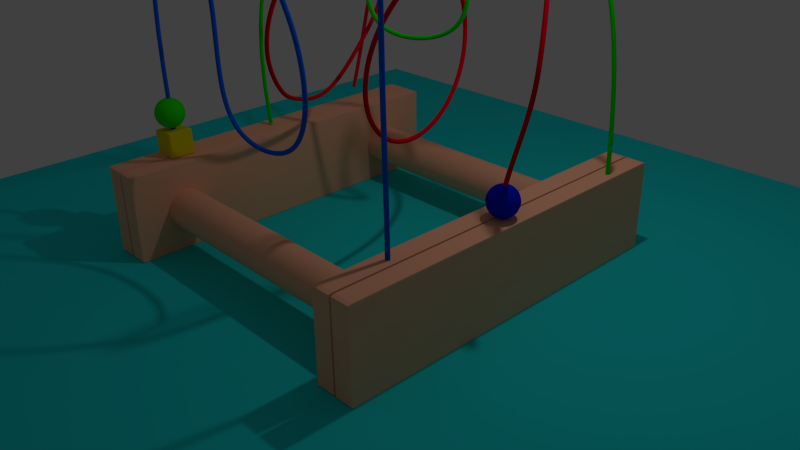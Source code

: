 # Source: coaster1.blend  (saved by Blender 2.76.0; exported with 4.5.12 LTS)
import bpy
from mathutils import Matrix  # noqa: F401  (used for matrix-valued properties, if any)

bpy.ops.wm.read_factory_settings(use_empty=True)
scene = bpy.context.scene
scene.name = 'Scene'

# ---- collections
col_collection_1 = bpy.data.collections.new('Collection 1'); scene.collection.children.link(col_collection_1)

# ---- materials (node trees are filled in below, after node groups)
mat_curve3 = bpy.data.materials.new('curve3')
mat_curve3.alpha_threshold = 0.0
mat_curve3.diffuse_color = (0.8, 0.0, 0.01171, 1.0)
mat_curve3.roughness = 0.5
mat_blue = bpy.data.materials.new('blue')
mat_blue.alpha_threshold = 0.0
mat_blue.diffuse_color = (0.0, 0.01219, 0.8, 1.0)
mat_blue.roughness = 0.5
mat_curve2 = bpy.data.materials.new('curve2')
mat_curve2.alpha_threshold = 0.0
mat_curve2.diffuse_color = (0.0, 0.8, 0.002434, 1.0)
mat_curve2.roughness = 0.5
mat_curve1 = bpy.data.materials.new('curve1')
mat_curve1.alpha_threshold = 0.0
mat_curve1.diffuse_color = (0.0, 0.1163, 0.8, 1.0)
mat_curve1.roughness = 0.5
mat_yellow = bpy.data.materials.new('yellow')
mat_yellow.alpha_threshold = 0.0
mat_yellow.diffuse_color = (0.8, 0.6584, 0.0, 1.0)
mat_yellow.roughness = 0.5
mat_green = bpy.data.materials.new('green')
mat_green.alpha_threshold = 0.0
mat_green.diffuse_color = (0.01837, 0.8, 0.0, 1.0)
mat_green.roughness = 0.5
mat_wood = bpy.data.materials.new('wood')
mat_wood.alpha_threshold = 0.0
mat_wood.diffuse_color = (1.0, 0.4725, 0.289, 1.0)
mat_wood.roughness = 0.5
mat_wood.line_color = (0.0, 0.0, 0.0, 1.0)
mat_floor = bpy.data.materials.new('floor')
mat_floor.alpha_threshold = 0.0
mat_floor.diffuse_color = (0.01589, 0.7771, 0.8, 1.0)
mat_floor.roughness = 0.5

# ---- material node trees

# ---- world
world_world = bpy.data.worlds.new('World'); scene.world = world_world
world_world.color = (0.05088, 0.05088, 0.05088)
world_world.use_sun_shadow = False
world_world.sun_shadow_jitter_overblur = 0.0
world_world.cycles.sampling_method = 'MANUAL'
world_world.cycles.sample_map_resolution = 256

# ---- cameras
cam_camera = bpy.data.cameras.new('Camera')
cam_camera.clip_end = 100.0
cam_camera.lens = 35.0
cam_camera.sensor_width = 32.0
cam_camera.sensor_height = 18.0
cam_camera.ortho_scale = 7.314
cam_camera.dof.focus_distance = 0.0
cam_camera.dof.aperture_fstop = 128.0

# ---- lights
light_lamp = bpy.data.lights.new('Lamp', 'POINT')
light_lamp.transmission_factor = 0.0
light_lamp.cutoff_distance = 30.0
light_lamp.energy = 100.0
light_lamp.shadow_buffer_clip_start = 1.001
light_lamp.shadow_soft_size = 0.1
light_lamp.shadow_maximum_resolution = 0.006
light_lamp.use_absolute_resolution = True
light_lamp.cycles.use_multiple_importance_sampling = False

# ---- meshes
me_sphere_001 = bpy.data.meshes.new('Sphere.001')
me_sphere_001.from_pydata([(-0.03025, 0.0, -0.191), (-0.02877, 0.009348, 0.191), (-0.05683, 0.01846, 0.1839), (-0.08349, 0.02713, 0.1723), (-0.1081, 0.03512, 0.1564), (-0.13, 0.04225, 0.1367), (-0.1488, 0.04834, 0.1137), (-0.1639, 0.05324, 0.08779), (-0.1749, 0.05683, 0.05975), (-0.1816, 0.05902, 0.03025), (-0.1839, 0.05975, -3.15e-08), (-0.1816, 0.05902, -0.03025), (-0.1749, 0.05683, -0.05975), (-0.1639, 0.05324, -0.08779), (-0.1488, 0.04834, -0.1137), (-0.13, 0.04225, -0.1367), (-0.1081, 0.03512, -0.1564), (-0.08349, 0.02713, -0.1723), (-0.05683, 0.01846, -0.1839), (-0.02877, 0.009348, -0.191), (1.552e-07, 0.0, -0.1934), (-0.02447, 0.01778, 0.191), (-0.04834, 0.03512, 0.1839), (-0.07102, 0.0516, 0.1723), (-0.09195, 0.06681, 0.1564), (-0.1106, 0.08037, 0.1367), (-0.1266, 0.09195, 0.1137), (-0.1394, 0.1013, 0.08779), (-0.1488, 0.1081, 0.05975), (-0.1545, 0.1123, 0.03025), (-0.1564, 0.1137, -3.15e-08), (-0.1545, 0.1123, -0.03025), (-0.1488, 0.1081, -0.05975), (-0.1394, 0.1013, -0.08779), (-0.1266, 0.09195, -0.1137), (-0.1106, 0.08037, -0.1367), (-0.09195, 0.06681, -0.1564), (-0.07102, 0.0516, -0.1723), (-0.04834, 0.03512, -0.1839), (-0.02447, 0.01778, -0.191), (-0.01778, 0.02447, 0.191), (-0.03512, 0.04834, 0.1839), (-0.0516, 0.07102, 0.1723), (-0.06681, 0.09195, 0.1564), (-0.08037, 0.1106, 0.1367), (-0.09195, 0.1266, 0.1137), (-0.1013, 0.1394, 0.08779), (-0.1081, 0.1488, 0.05975), (-0.1123, 0.1545, 0.03025), (-0.1137, 0.1564, -3.15e-08), (-0.1123, 0.1545, -0.03025), (-0.1081, 0.1488, -0.05975), (-0.1013, 0.1394, -0.08779), (-0.09195, 0.1266, -0.1137), (-0.08037, 0.1106, -0.1367), (-0.06681, 0.09195, -0.1564), (-0.0516, 0.07102, -0.1723), (-0.03512, 0.04834, -0.1839), (-0.01778, 0.02447, -0.191), (-0.009347, 0.02877, 0.191), (-0.01846, 0.05683, 0.1839), (-0.02713, 0.08349, 0.1723), (-0.03512, 0.1081, 0.1564), (-0.04225, 0.13, 0.1367), (-0.04834, 0.1488, 0.1137), (-0.05324, 0.1639, 0.08779), (-0.05683, 0.1749, 0.05975), (-0.05902, 0.1816, 0.03025), (-0.05975, 0.1839, -3.15e-08), (-0.05902, 0.1816, -0.03025), (-0.05683, 0.1749, -0.05975), (-0.05324, 0.1639, -0.08779), (-0.04834, 0.1488, -0.1137), (-0.04225, 0.13, -0.1367), (-0.03512, 0.1081, -0.1564), (-0.02713, 0.08349, -0.1723), (-0.01846, 0.05683, -0.1839), (-0.009347, 0.02877, -0.191), (1.545e-07, 0.03025, 0.191), (1.531e-07, 0.05975, 0.1839), (1.459e-07, 0.08779, 0.1723), (1.488e-07, 0.1137, 0.1564), (1.603e-07, 0.1367, 0.1367), (1.401e-07, 0.1564, 0.1137), (1.69e-07, 0.1723, 0.08779), (1.69e-07, 0.1839, 0.05975), (1.574e-07, 0.191, 0.03025), (1.632e-07, 0.1934, -3.15e-08), (1.632e-07, 0.191, -0.03025), (1.401e-07, 0.1839, -0.05975), (1.517e-07, 0.1723, -0.08779), (1.632e-07, 0.1564, -0.1137), (1.545e-07, 0.1367, -0.1367), (1.43e-07, 0.1137, -0.1564), (1.545e-07, 0.08779, -0.1723), (1.531e-07, 0.05975, -0.1839), (1.581e-07, 0.03025, -0.191), (0.009348, 0.02877, 0.191), (0.01847, 0.05683, 0.1839), (0.02713, 0.08349, 0.1723), (0.03512, 0.1081, 0.1564), (0.04225, 0.13, 0.1367), (0.04834, 0.1488, 0.1137), (0.05324, 0.1639, 0.08779), (0.05683, 0.1749, 0.05975), (0.05902, 0.1816, 0.03025), (0.05975, 0.1839, -3.15e-08), (0.05902, 0.1816, -0.03025), (0.05683, 0.1749, -0.05975), (0.05324, 0.1639, -0.08779), (0.04834, 0.1488, -0.1137), (0.04225, 0.13, -0.1367), (0.03512, 0.1081, -0.1564), (0.02713, 0.08349, -0.1723), (0.01847, 0.05683, -0.1839), (0.009348, 0.02877, -0.191), (0.01778, 0.02447, 0.191), (0.03512, 0.04834, 0.1839), (0.0516, 0.07102, 0.1723), (0.06681, 0.09195, 0.1564), (0.08037, 0.1106, 0.1367), (0.09195, 0.1266, 0.1137), (0.1013, 0.1394, 0.08779), (0.1081, 0.1488, 0.05975), (0.1123, 0.1545, 0.03025), (0.1137, 0.1564, -3.15e-08), (0.1123, 0.1545, -0.03025), (0.1081, 0.1488, -0.05975), (0.1013, 0.1394, -0.08779), (0.09195, 0.1266, -0.1137), (0.08037, 0.1106, -0.1367), (0.06681, 0.09195, -0.1564), (0.0516, 0.07102, -0.1723), (0.03512, 0.04834, -0.1839), (0.01778, 0.02447, -0.191), (0.02447, 0.01778, 0.191), (0.04834, 0.03512, 0.1839), (0.07102, 0.0516, 0.1723), (0.09195, 0.06681, 0.1564), (0.1106, 0.08037, 0.1367), (0.1266, 0.09195, 0.1137), (0.1394, 0.1013, 0.08779), (0.1488, 0.1081, 0.05975), (0.1545, 0.1123, 0.03025), (0.1564, 0.1137, -3.15e-08), (0.1545, 0.1123, -0.03025), (0.1488, 0.1081, -0.05975), (0.1394, 0.1013, -0.08779), (0.1266, 0.09195, -0.1137), (0.1106, 0.08037, -0.1367), (0.09195, 0.06681, -0.1564), (0.07102, 0.0516, -0.1723), (0.04834, 0.03512, -0.1839), (0.02447, 0.01778, -0.191), (0.02877, 0.009348, 0.191), (0.05683, 0.01846, 0.1839), (0.08349, 0.02713, 0.1723), (0.1081, 0.03512, 0.1564), (0.13, 0.04225, 0.1367), (0.1488, 0.04834, 0.1137), (0.1639, 0.05324, 0.08779), (0.1749, 0.05683, 0.05975), (0.1816, 0.05902, 0.03025), (0.1839, 0.05975, -3.15e-08), (0.1816, 0.05902, -0.03025), (0.1749, 0.05683, -0.05975), (0.1639, 0.05324, -0.08779), (0.1488, 0.04834, -0.1137), (0.13, 0.04225, -0.1367), (0.1081, 0.03512, -0.1564), (0.08349, 0.02713, -0.1723), (0.05683, 0.01846, -0.1839), (0.02877, 0.009348, -0.191), (0.03025, 3.301e-09, 0.191), (0.05975, 4.742e-09, 0.1839), (0.08779, 7.623e-09, 0.1723), (0.1137, 1.05e-08, 0.1564), (0.1367, -1.255e-08, 0.1367), (0.1564, 1.339e-08, 0.1137), (0.1723, -1.543e-08, 0.08779), (0.1839, -1.543e-08, 0.05975), (0.191, 1.861e-09, 0.03025), (0.1934, -2.119e-08, -3.15e-08), (0.191, -1.543e-08, -0.03025), (0.1839, 1.339e-08, -0.05975), (0.1723, 1.861e-09, -0.08779), (0.1564, -1.255e-08, -0.1137), (0.1367, -1.543e-08, -0.1367), (0.1137, 1.05e-08, -0.1564), (0.08779, 1.627e-08, -0.1723), (0.05975, 4.2e-10, -0.1839), (0.03025, -4.622e-09, -0.191), (0.02877, -0.009348, 0.191), (0.05683, -0.01846, 0.1839), (0.08349, -0.02713, 0.1723), (0.1081, -0.03512, 0.1564), (0.13, -0.04225, 0.1367), (0.1488, -0.04834, 0.1137), (0.1639, -0.05324, 0.08779), (0.1749, -0.05683, 0.05975), (0.1816, -0.05902, 0.03025), (0.1839, -0.05975, -3.15e-08), (0.1816, -0.05902, -0.03025), (0.1749, -0.05683, -0.05975), (0.1639, -0.05324, -0.08779), (0.1488, -0.04834, -0.1137), (0.13, -0.04225, -0.1367), (0.1081, -0.03512, -0.1564), (0.08349, -0.02713, -0.1723), (0.05683, -0.01846, -0.1839), (0.02877, -0.009348, -0.191), (0.02447, -0.01778, 0.191), (0.04834, -0.03512, 0.1839), (0.07102, -0.0516, 0.1723), (0.09195, -0.06681, 0.1564), (0.1106, -0.08037, 0.1367), (0.1266, -0.09195, 0.1137), (0.1394, -0.1013, 0.08779), (0.1488, -0.1081, 0.05975), (0.1545, -0.1123, 0.03025), (0.1564, -0.1137, -3.15e-08), (0.1545, -0.1123, -0.03025), (0.1488, -0.1081, -0.05975), (0.1394, -0.1013, -0.08779), (0.1266, -0.09195, -0.1137), (0.1106, -0.08037, -0.1367), (0.09195, -0.06681, -0.1564), (0.07102, -0.0516, -0.1723), (0.04834, -0.03512, -0.1839), (0.02447, -0.01778, -0.191), (0.01778, -0.02447, 0.191), (0.03512, -0.04834, 0.1839), (0.0516, -0.07102, 0.1723), (0.06681, -0.09195, 0.1564), (0.08037, -0.1106, 0.1367), (0.09195, -0.1266, 0.1137), (0.1013, -0.1394, 0.08779), (0.1081, -0.1488, 0.05975), (0.1123, -0.1545, 0.03025), (0.1137, -0.1564, -3.15e-08), (0.1123, -0.1545, -0.03025), (0.1081, -0.1488, -0.05975), (0.1013, -0.1394, -0.08779), (0.09195, -0.1266, -0.1137), (0.08037, -0.1106, -0.1367), (0.06681, -0.09195, -0.1564), (0.0516, -0.07102, -0.1723), (0.03512, -0.04834, -0.1839), (0.01778, -0.02447, -0.191), (0.009348, -0.02877, 0.191), (0.01847, -0.05683, 0.1839), (0.02713, -0.08349, 0.1723), (0.03512, -0.1081, 0.1564), (0.04225, -0.13, 0.1367), (0.04834, -0.1488, 0.1137), (0.05324, -0.1639, 0.08779), (0.05683, -0.1749, 0.05975), (0.05902, -0.1816, 0.03025), (0.05975, -0.1839, -3.15e-08), (0.05902, -0.1816, -0.03025), (0.05683, -0.1749, -0.05975), (0.05324, -0.1639, -0.08779), (0.04834, -0.1488, -0.1137), (0.04225, -0.13, -0.1367), (0.03512, -0.1081, -0.1564), (0.02713, -0.08349, -0.1723), (0.01847, -0.05683, -0.1839), (0.009348, -0.02877, -0.191), (1.581e-07, -0.03025, 0.191), (1.545e-07, -0.05975, 0.1839), (1.603e-07, -0.08779, 0.1723), (1.632e-07, -0.1137, 0.1564), (1.545e-07, -0.1367, 0.1367), (1.574e-07, -0.1564, 0.1137), (1.344e-07, -0.1723, 0.08779), (1.401e-07, -0.1839, 0.05975), (1.574e-07, -0.191, 0.03025), (1.459e-07, -0.1934, -3.15e-08), (1.344e-07, -0.191, -0.03025), (1.632e-07, -0.1839, -0.05975), (1.574e-07, -0.1723, -0.08779), (1.344e-07, -0.1564, -0.1137), (1.43e-07, -0.1367, -0.1367), (1.574e-07, -0.1137, -0.1564), (1.632e-07, -0.08779, -0.1723), (1.502e-07, -0.05975, -0.1839), (1.538e-07, -0.03025, -0.191), (-0.009347, -0.02877, 0.191), (-0.01846, -0.05683, 0.1839), (-0.02713, -0.08349, 0.1723), (-0.03512, -0.1081, 0.1564), (-0.04225, -0.13, 0.1367), (-0.04834, -0.1488, 0.1137), (-0.05324, -0.1639, 0.08779), (-0.05683, -0.1749, 0.05975), (-0.05902, -0.1816, 0.03025), (-0.05975, -0.1839, -3.15e-08), (-0.05902, -0.1816, -0.03025), (-0.05683, -0.1749, -0.05975), (-0.05324, -0.1639, -0.08779), (-0.04834, -0.1488, -0.1137), (-0.04225, -0.13, -0.1367), (-0.03512, -0.1081, -0.1564), (-0.02713, -0.08349, -0.1723), (-0.01846, -0.05683, -0.1839), (-0.009347, -0.02877, -0.191), (6.398e-08, -1.256e-07, 0.1934), (-0.01778, -0.02447, 0.191), (-0.03512, -0.04834, 0.1839), (-0.0516, -0.07102, 0.1723), (-0.06681, -0.09195, 0.1564), (-0.08037, -0.1106, 0.1367), (-0.09195, -0.1266, 0.1137), (-0.1013, -0.1394, 0.08779), (-0.1081, -0.1488, 0.05975), (-0.1123, -0.1545, 0.03025), (-0.1137, -0.1564, -3.15e-08), (-0.1123, -0.1545, -0.03025), (-0.1081, -0.1488, -0.05975), (-0.1013, -0.1394, -0.08779), (-0.09195, -0.1266, -0.1137), (-0.08037, -0.1106, -0.1367), (-0.06681, -0.09195, -0.1564), (-0.0516, -0.07102, -0.1723), (-0.03512, -0.04834, -0.1839), (-0.01778, -0.02447, -0.191), (-0.02447, -0.01778, 0.191), (-0.04834, -0.03512, 0.1839), (-0.07102, -0.0516, 0.1723), (-0.09195, -0.06681, 0.1564), (-0.1106, -0.08037, 0.1367), (-0.1266, -0.09195, 0.1137), (-0.1394, -0.1013, 0.08779), (-0.1488, -0.1081, 0.05975), (-0.1545, -0.1123, 0.03025), (-0.1564, -0.1137, -3.15e-08), (-0.1545, -0.1123, -0.03025), (-0.1488, -0.1081, -0.05975), (-0.1394, -0.1013, -0.08779), (-0.1266, -0.09195, -0.1137), (-0.1106, -0.08037, -0.1367), (-0.09195, -0.06681, -0.1564), (-0.07102, -0.0516, -0.1723), (-0.04834, -0.03512, -0.1839), (-0.02447, -0.01778, -0.191), (-0.02877, -0.009348, 0.191), (-0.05683, -0.01846, 0.1839), (-0.08349, -0.02713, 0.1723), (-0.1081, -0.03512, 0.1564), (-0.13, -0.04225, 0.1367), (-0.1488, -0.04834, 0.1137), (-0.1639, -0.05324, 0.08779), (-0.1749, -0.05683, 0.05975), (-0.1816, -0.05902, 0.03025), (-0.1839, -0.05975, -3.15e-08), (-0.1816, -0.05902, -0.03025), (-0.1749, -0.05683, -0.05975), (-0.1639, -0.05324, -0.08779), (-0.1488, -0.04834, -0.1137), (-0.13, -0.04225, -0.1367), (-0.1081, -0.03512, -0.1564), (-0.08349, -0.02713, -0.1723), (-0.05683, -0.01846, -0.1839), (-0.02877, -0.009348, -0.191), (-0.03025, -3.182e-09, 0.191), (-0.05975, -3.902e-09, 0.1839), (-0.08779, -1.543e-08, 0.1723), (-0.1137, -9.665e-09, 0.1564), (-0.1367, -1.021e-09, 0.1367), (-0.1564, -9.665e-09, 0.1137), (-0.1723, 1.339e-08, 0.08779), (-0.1839, 7.623e-09, 0.05975), (-0.191, -2.119e-08, 0.03025), (-0.1934, 1.861e-09, -3.15e-08), (-0.191, 7.623e-09, -0.03025), (-0.1839, -1.543e-08, -0.05975), (-0.1723, -9.665e-09, -0.08779), (-0.1564, 7.623e-09, -0.1137), (-0.1367, 7.623e-09, -0.1367), (-0.1137, 1.861e-09, -0.1564), (-0.08779, -6.783e-09, -0.1723), (-0.05975, 7.623e-09, -0.1839)], [], [(18, 17, 37, 38), (11, 10, 30, 31), (4, 3, 23, 24), (19, 18, 38, 39), (12, 11, 31, 32), (5, 4, 24, 25), (13, 12, 32, 33), (6, 5, 25, 26), (14, 13, 33, 34), (7, 6, 26, 27), (15, 14, 34, 35), (8, 7, 27, 28), (16, 15, 35, 36), (9, 8, 28, 29), (2, 1, 21, 22), (17, 16, 36, 37), (10, 9, 29, 30), (3, 2, 22, 23), (34, 33, 52, 53), (27, 26, 45, 46), (35, 34, 53, 54), (28, 27, 46, 47), (36, 35, 54, 55), (29, 28, 47, 48), (22, 21, 40, 41), (37, 36, 55, 56), (30, 29, 48, 49), (23, 22, 41, 42), (38, 37, 56, 57), (31, 30, 49, 50), (24, 23, 42, 43), (39, 38, 57, 58), (32, 31, 50, 51), (25, 24, 43, 44), (33, 32, 51, 52), (26, 25, 44, 45), (49, 48, 67, 68), (42, 41, 60, 61), (57, 56, 75, 76), (50, 49, 68, 69), (43, 42, 61, 62), (58, 57, 76, 77), (51, 50, 69, 70), (44, 43, 62, 63), (52, 51, 70, 71), (45, 44, 63, 64), (53, 52, 71, 72), (46, 45, 64, 65), (54, 53, 72, 73), (47, 46, 65, 66), (55, 54, 73, 74), (48, 47, 66, 67), (41, 40, 59, 60), (56, 55, 74, 75), (64, 63, 82, 83), (72, 71, 90, 91), (65, 64, 83, 84), (73, 72, 91, 92), (66, 65, 84, 85), (74, 73, 92, 93), (67, 66, 85, 86), (60, 59, 78, 79), (75, 74, 93, 94), (68, 67, 86, 87), (61, 60, 79, 80), (76, 75, 94, 95), (69, 68, 87, 88), (62, 61, 80, 81), (77, 76, 95, 96), (70, 69, 88, 89), (63, 62, 81, 82), (71, 70, 89, 90), (79, 78, 97, 98), (94, 93, 112, 113), (87, 86, 105, 106), (80, 79, 98, 99), (95, 94, 113, 114), (88, 87, 106, 107), (81, 80, 99, 100), (96, 95, 114, 115), (89, 88, 107, 108), (82, 81, 100, 101), (90, 89, 108, 109), (83, 82, 101, 102), (91, 90, 109, 110), (84, 83, 102, 103), (92, 91, 110, 111), (85, 84, 103, 104), (93, 92, 111, 112), (86, 85, 104, 105), (109, 108, 127, 128), (102, 101, 120, 121), (110, 109, 128, 129), (103, 102, 121, 122), (111, 110, 129, 130), (104, 103, 122, 123), (112, 111, 130, 131), (105, 104, 123, 124), (98, 97, 116, 117), (113, 112, 131, 132), (106, 105, 124, 125), (99, 98, 117, 118), (114, 113, 132, 133), (107, 106, 125, 126), (100, 99, 118, 119), (115, 114, 133, 134), (108, 107, 126, 127), (101, 100, 119, 120), (124, 123, 142, 143), (117, 116, 135, 136), (132, 131, 150, 151), (125, 124, 143, 144), (118, 117, 136, 137), (133, 132, 151, 152), (126, 125, 144, 145), (119, 118, 137, 138), (134, 133, 152, 153), (127, 126, 145, 146), (120, 119, 138, 139), (128, 127, 146, 147), (121, 120, 139, 140), (129, 128, 147, 148), (122, 121, 140, 141), (130, 129, 148, 149), (123, 122, 141, 142), (131, 130, 149, 150), (139, 138, 157, 158), (147, 146, 165, 166), (140, 139, 158, 159), (148, 147, 166, 167), (141, 140, 159, 160), (149, 148, 167, 168), (142, 141, 160, 161), (150, 149, 168, 169), (143, 142, 161, 162), (136, 135, 154, 155), (151, 150, 169, 170), (144, 143, 162, 163), (137, 136, 155, 156), (152, 151, 170, 171), (145, 144, 163, 164), (138, 137, 156, 157), (153, 152, 171, 172), (146, 145, 164, 165), (169, 168, 187, 188), (162, 161, 180, 181), (155, 154, 173, 174), (170, 169, 188, 189), (163, 162, 181, 182), (156, 155, 174, 175), (171, 170, 189, 190), (164, 163, 182, 183), (157, 156, 175, 176), (172, 171, 190, 191), (165, 164, 183, 184), (158, 157, 176, 177), (166, 165, 184, 185), (159, 158, 177, 178), (167, 166, 185, 186), (160, 159, 178, 179), (168, 167, 186, 187), (161, 160, 179, 180), (191, 190, 209, 210), (184, 183, 202, 203), (177, 176, 195, 196), (185, 184, 203, 204), (178, 177, 196, 197), (186, 185, 204, 205), (179, 178, 197, 198), (187, 186, 205, 206), (180, 179, 198, 199), (188, 187, 206, 207), (181, 180, 199, 200), (174, 173, 192, 193), (189, 188, 207, 208), (182, 181, 200, 201), (175, 174, 193, 194), (190, 189, 208, 209), (183, 182, 201, 202), (176, 175, 194, 195), (206, 205, 224, 225), (199, 198, 217, 218), (207, 206, 225, 226), (200, 199, 218, 219), (193, 192, 211, 212), (208, 207, 226, 227), (201, 200, 219, 220), (194, 193, 212, 213), (209, 208, 227, 228), (202, 201, 220, 221), (195, 194, 213, 214), (210, 209, 228, 229), (203, 202, 221, 222), (196, 195, 214, 215), (204, 203, 222, 223), (197, 196, 215, 216), (205, 204, 223, 224), (198, 197, 216, 217), (221, 220, 239, 240), (214, 213, 232, 233), (229, 228, 247, 248), (222, 221, 240, 241), (215, 214, 233, 234), (223, 222, 241, 242), (216, 215, 234, 235), (224, 223, 242, 243), (217, 216, 235, 236), (225, 224, 243, 244), (218, 217, 236, 237), (226, 225, 244, 245), (219, 218, 237, 238), (212, 211, 230, 231), (227, 226, 245, 246), (220, 219, 238, 239), (213, 212, 231, 232), (228, 227, 246, 247), (236, 235, 254, 255), (244, 243, 262, 263), (237, 236, 255, 256), (245, 244, 263, 264), (238, 237, 256, 257), (231, 230, 249, 250), (246, 245, 264, 265), (239, 238, 257, 258), (232, 231, 250, 251), (247, 246, 265, 266), (240, 239, 258, 259), (233, 232, 251, 252), (248, 247, 266, 267), (241, 240, 259, 260), (234, 233, 252, 253), (242, 241, 260, 261), (235, 234, 253, 254), (243, 242, 261, 262), (251, 250, 269, 270), (266, 265, 284, 285), (259, 258, 277, 278), (252, 251, 270, 271), (267, 266, 285, 286), (260, 259, 278, 279), (253, 252, 271, 272), (261, 260, 279, 280), (254, 253, 272, 273), (262, 261, 280, 281), (255, 254, 273, 274), (263, 262, 281, 282), (256, 255, 274, 275), (264, 263, 282, 283), (257, 256, 275, 276), (250, 249, 268, 269), (265, 264, 283, 284), (258, 257, 276, 277), (281, 280, 299, 300), (274, 273, 292, 293), (282, 281, 300, 301), (275, 274, 293, 294), (283, 282, 301, 302), (276, 275, 294, 295), (269, 268, 287, 288), (284, 283, 302, 303), (277, 276, 295, 296), (270, 269, 288, 289), (285, 284, 303, 304), (278, 277, 296, 297), (271, 270, 289, 290), (286, 285, 304, 305), (279, 278, 297, 298), (272, 271, 290, 291), (280, 279, 298, 299), (273, 272, 291, 292), (296, 295, 315, 316), (289, 288, 308, 309), (304, 303, 323, 324), (297, 296, 316, 317), (290, 289, 309, 310), (305, 304, 324, 325), (298, 297, 317, 318), (291, 290, 310, 311), (299, 298, 318, 319), (292, 291, 311, 312), (300, 299, 319, 320), (293, 292, 312, 313), (301, 300, 320, 321), (294, 293, 313, 314), (302, 301, 321, 322), (295, 294, 314, 315), (288, 287, 307, 308), (303, 302, 322, 323), (312, 311, 330, 331), (320, 319, 338, 339), (313, 312, 331, 332), (321, 320, 339, 340), (314, 313, 332, 333), (322, 321, 340, 341), (315, 314, 333, 334), (308, 307, 326, 327), (323, 322, 341, 342), (316, 315, 334, 335), (309, 308, 327, 328), (324, 323, 342, 343), (317, 316, 335, 336), (310, 309, 328, 329), (325, 324, 343, 344), (318, 317, 336, 337), (311, 310, 329, 330), (319, 318, 337, 338), (327, 326, 345, 346), (342, 341, 360, 361), (335, 334, 353, 354), (328, 327, 346, 347), (343, 342, 361, 362), (336, 335, 354, 355), (329, 328, 347, 348), (344, 343, 362, 363), (337, 336, 355, 356), (330, 329, 348, 349), (338, 337, 356, 357), (331, 330, 349, 350), (339, 338, 357, 358), (332, 331, 350, 351), (340, 339, 358, 359), (333, 332, 351, 352), (341, 340, 359, 360), (334, 333, 352, 353), (357, 356, 375, 376), (350, 349, 368, 369), (358, 357, 376, 377), (351, 350, 369, 370), (359, 358, 377, 378), (352, 351, 370, 371), (360, 359, 378, 379), (353, 352, 371, 372), (346, 345, 364, 365), (361, 360, 379, 380), (354, 353, 372, 373), (347, 346, 365, 366), (362, 361, 380, 381), (355, 354, 373, 374), (348, 347, 366, 367), (356, 355, 374, 375), (349, 348, 367, 368), (364, 306, 1), (379, 378, 15, 16), (372, 371, 8, 9), (365, 364, 1, 2), (380, 379, 16, 17), (373, 372, 9, 10), (366, 365, 2, 3), (381, 380, 17, 18), (374, 373, 10, 11), (367, 366, 3, 4), (0, 381, 18, 19), (375, 374, 11, 12), (368, 367, 4, 5), (20, 0, 19), (376, 375, 12, 13), (369, 368, 5, 6), (377, 376, 13, 14), (370, 369, 6, 7), (378, 377, 14, 15), (371, 370, 7, 8), (20, 19, 39), (1, 306, 21), (21, 306, 40), (20, 39, 58), (20, 58, 77), (40, 306, 59), (59, 306, 78), (20, 77, 96), (20, 96, 115), (78, 306, 97), (97, 306, 116), (20, 115, 134), (20, 134, 153), (116, 306, 135), (20, 153, 172), (135, 306, 154), (154, 306, 173), (20, 172, 191), (20, 191, 210), (173, 306, 192), (192, 306, 211), (20, 210, 229), (20, 229, 248), (211, 306, 230), (230, 306, 249), (20, 248, 267), (20, 267, 286), (249, 306, 268), (268, 306, 287), (20, 286, 305), (20, 305, 325), (287, 306, 307), (307, 306, 326), (20, 325, 344), (20, 344, 363), (326, 306, 345), (20, 363, 0), (345, 306, 364), (363, 362, 381, 0)])
me_sphere_001.polygons.foreach_set('use_smooth', [True] * 400)
me_sphere_001.materials.append(mat_blue)
me_sphere_001.use_remesh_preserve_volume = False
me_sphere_001.use_remesh_preserve_attributes = False
me_sphere_001.use_mirror_vertex_groups = False
me_sphere_001.update()
me_cube_005 = bpy.data.meshes.new('Cube.005')
me_cube_005.from_pydata([(-0.1568, -0.166, -0.1535), (-0.1677, -0.1551, -0.1534), (-0.1569, -0.1551, -0.1644), (-0.1535, -0.166, 0.1568), (-0.1534, -0.1551, 0.1677), (-0.1644, -0.1551, 0.1569), (-0.1568, 0.166, -0.1535), (-0.1569, 0.1551, -0.1644), (-0.1677, 0.1551, -0.1534), (-0.1534, 0.1551, 0.1677), (-0.1535, 0.166, 0.1568), (-0.1644, 0.1551, 0.1569), (0.1535, -0.166, -0.1568), (0.1534, -0.1551, -0.1677), (0.1644, -0.1551, -0.1569), (0.1569, -0.1551, 0.1644), (0.1568, -0.166, 0.1535), (0.1677, -0.1551, 0.1534), (0.1644, 0.1551, -0.1569), (0.1534, 0.1551, -0.1677), (0.1535, 0.166, -0.1568), (0.1569, 0.1551, 0.1644), (0.1677, 0.1551, 0.1534), (0.1568, 0.166, 0.1535)], [], [(2, 7, 19, 13), (22, 17, 14, 18), (15, 21, 9, 4), (16, 3, 0, 12), (10, 23, 20, 6), (0, 1, 2), (3, 4, 5), (6, 7, 8), (9, 10, 11), (12, 13, 14), (15, 16, 17), (18, 19, 20), (21, 22, 23), (0, 3, 5, 1), (4, 9, 11, 5), (10, 6, 8, 11), (7, 2, 1, 8), (9, 21, 23, 10), (22, 18, 20, 23), (19, 7, 6, 20), (21, 15, 17, 22), (16, 12, 14, 17), (13, 19, 18, 14), (15, 4, 3, 16), (2, 13, 12, 0), (5, 11, 8, 1)])
me_cube_005.materials.append(mat_yellow)
me_cube_005.use_remesh_preserve_volume = False
me_cube_005.use_remesh_preserve_attributes = False
me_cube_005.use_mirror_vertex_groups = False
me_cube_005.update()
me_sphere = bpy.data.meshes.new('Sphere')
me_sphere.from_pydata([(-0.03025, 0.0, -0.191), (-0.02877, 0.009348, 0.191), (-0.05683, 0.01846, 0.1839), (-0.08349, 0.02713, 0.1723), (-0.1081, 0.03512, 0.1564), (-0.13, 0.04225, 0.1367), (-0.1488, 0.04834, 0.1137), (-0.1639, 0.05324, 0.08779), (-0.1749, 0.05683, 0.05975), (-0.1816, 0.05902, 0.03025), (-0.1839, 0.05975, -3.15e-08), (-0.1816, 0.05902, -0.03025), (-0.1749, 0.05683, -0.05975), (-0.1639, 0.05324, -0.08779), (-0.1488, 0.04834, -0.1137), (-0.13, 0.04225, -0.1367), (-0.1081, 0.03512, -0.1564), (-0.08349, 0.02713, -0.1723), (-0.05683, 0.01846, -0.1839), (-0.02877, 0.009348, -0.191), (1.552e-07, 0.0, -0.1934), (-0.02447, 0.01778, 0.191), (-0.04834, 0.03512, 0.1839), (-0.07102, 0.0516, 0.1723), (-0.09195, 0.06681, 0.1564), (-0.1106, 0.08037, 0.1367), (-0.1266, 0.09195, 0.1137), (-0.1394, 0.1013, 0.08779), (-0.1488, 0.1081, 0.05975), (-0.1545, 0.1123, 0.03025), (-0.1564, 0.1137, -3.15e-08), (-0.1545, 0.1123, -0.03025), (-0.1488, 0.1081, -0.05975), (-0.1394, 0.1013, -0.08779), (-0.1266, 0.09195, -0.1137), (-0.1106, 0.08037, -0.1367), (-0.09195, 0.06681, -0.1564), (-0.07102, 0.0516, -0.1723), (-0.04834, 0.03512, -0.1839), (-0.02447, 0.01778, -0.191), (-0.01778, 0.02447, 0.191), (-0.03512, 0.04834, 0.1839), (-0.0516, 0.07102, 0.1723), (-0.06681, 0.09195, 0.1564), (-0.08037, 0.1106, 0.1367), (-0.09195, 0.1266, 0.1137), (-0.1013, 0.1394, 0.08779), (-0.1081, 0.1488, 0.05975), (-0.1123, 0.1545, 0.03025), (-0.1137, 0.1564, -3.15e-08), (-0.1123, 0.1545, -0.03025), (-0.1081, 0.1488, -0.05975), (-0.1013, 0.1394, -0.08779), (-0.09195, 0.1266, -0.1137), (-0.08037, 0.1106, -0.1367), (-0.06681, 0.09195, -0.1564), (-0.0516, 0.07102, -0.1723), (-0.03512, 0.04834, -0.1839), (-0.01778, 0.02447, -0.191), (-0.009347, 0.02877, 0.191), (-0.01846, 0.05683, 0.1839), (-0.02713, 0.08349, 0.1723), (-0.03512, 0.1081, 0.1564), (-0.04225, 0.13, 0.1367), (-0.04834, 0.1488, 0.1137), (-0.05324, 0.1639, 0.08779), (-0.05683, 0.1749, 0.05975), (-0.05902, 0.1816, 0.03025), (-0.05975, 0.1839, -3.15e-08), (-0.05902, 0.1816, -0.03025), (-0.05683, 0.1749, -0.05975), (-0.05324, 0.1639, -0.08779), (-0.04834, 0.1488, -0.1137), (-0.04225, 0.13, -0.1367), (-0.03512, 0.1081, -0.1564), (-0.02713, 0.08349, -0.1723), (-0.01846, 0.05683, -0.1839), (-0.009347, 0.02877, -0.191), (1.545e-07, 0.03025, 0.191), (1.531e-07, 0.05975, 0.1839), (1.459e-07, 0.08779, 0.1723), (1.488e-07, 0.1137, 0.1564), (1.603e-07, 0.1367, 0.1367), (1.401e-07, 0.1564, 0.1137), (1.69e-07, 0.1723, 0.08779), (1.69e-07, 0.1839, 0.05975), (1.574e-07, 0.191, 0.03025), (1.632e-07, 0.1934, -3.15e-08), (1.632e-07, 0.191, -0.03025), (1.401e-07, 0.1839, -0.05975), (1.517e-07, 0.1723, -0.08779), (1.632e-07, 0.1564, -0.1137), (1.545e-07, 0.1367, -0.1367), (1.43e-07, 0.1137, -0.1564), (1.545e-07, 0.08779, -0.1723), (1.531e-07, 0.05975, -0.1839), (1.581e-07, 0.03025, -0.191), (0.009348, 0.02877, 0.191), (0.01847, 0.05683, 0.1839), (0.02713, 0.08349, 0.1723), (0.03512, 0.1081, 0.1564), (0.04225, 0.13, 0.1367), (0.04834, 0.1488, 0.1137), (0.05324, 0.1639, 0.08779), (0.05683, 0.1749, 0.05975), (0.05902, 0.1816, 0.03025), (0.05975, 0.1839, -3.15e-08), (0.05902, 0.1816, -0.03025), (0.05683, 0.1749, -0.05975), (0.05324, 0.1639, -0.08779), (0.04834, 0.1488, -0.1137), (0.04225, 0.13, -0.1367), (0.03512, 0.1081, -0.1564), (0.02713, 0.08349, -0.1723), (0.01847, 0.05683, -0.1839), (0.009348, 0.02877, -0.191), (0.01778, 0.02447, 0.191), (0.03512, 0.04834, 0.1839), (0.0516, 0.07102, 0.1723), (0.06681, 0.09195, 0.1564), (0.08037, 0.1106, 0.1367), (0.09195, 0.1266, 0.1137), (0.1013, 0.1394, 0.08779), (0.1081, 0.1488, 0.05975), (0.1123, 0.1545, 0.03025), (0.1137, 0.1564, -3.15e-08), (0.1123, 0.1545, -0.03025), (0.1081, 0.1488, -0.05975), (0.1013, 0.1394, -0.08779), (0.09195, 0.1266, -0.1137), (0.08037, 0.1106, -0.1367), (0.06681, 0.09195, -0.1564), (0.0516, 0.07102, -0.1723), (0.03512, 0.04834, -0.1839), (0.01778, 0.02447, -0.191), (0.02447, 0.01778, 0.191), (0.04834, 0.03512, 0.1839), (0.07102, 0.0516, 0.1723), (0.09195, 0.06681, 0.1564), (0.1106, 0.08037, 0.1367), (0.1266, 0.09195, 0.1137), (0.1394, 0.1013, 0.08779), (0.1488, 0.1081, 0.05975), (0.1545, 0.1123, 0.03025), (0.1564, 0.1137, -3.15e-08), (0.1545, 0.1123, -0.03025), (0.1488, 0.1081, -0.05975), (0.1394, 0.1013, -0.08779), (0.1266, 0.09195, -0.1137), (0.1106, 0.08037, -0.1367), (0.09195, 0.06681, -0.1564), (0.07102, 0.0516, -0.1723), (0.04834, 0.03512, -0.1839), (0.02447, 0.01778, -0.191), (0.02877, 0.009348, 0.191), (0.05683, 0.01846, 0.1839), (0.08349, 0.02713, 0.1723), (0.1081, 0.03512, 0.1564), (0.13, 0.04225, 0.1367), (0.1488, 0.04834, 0.1137), (0.1639, 0.05324, 0.08779), (0.1749, 0.05683, 0.05975), (0.1816, 0.05902, 0.03025), (0.1839, 0.05975, -3.15e-08), (0.1816, 0.05902, -0.03025), (0.1749, 0.05683, -0.05975), (0.1639, 0.05324, -0.08779), (0.1488, 0.04834, -0.1137), (0.13, 0.04225, -0.1367), (0.1081, 0.03512, -0.1564), (0.08349, 0.02713, -0.1723), (0.05683, 0.01846, -0.1839), (0.02877, 0.009348, -0.191), (0.03025, 3.301e-09, 0.191), (0.05975, 4.742e-09, 0.1839), (0.08779, 7.623e-09, 0.1723), (0.1137, 1.05e-08, 0.1564), (0.1367, -1.255e-08, 0.1367), (0.1564, 1.339e-08, 0.1137), (0.1723, -1.543e-08, 0.08779), (0.1839, -1.543e-08, 0.05975), (0.191, 1.861e-09, 0.03025), (0.1934, -2.119e-08, -3.15e-08), (0.191, -1.543e-08, -0.03025), (0.1839, 1.339e-08, -0.05975), (0.1723, 1.861e-09, -0.08779), (0.1564, -1.255e-08, -0.1137), (0.1367, -1.543e-08, -0.1367), (0.1137, 1.05e-08, -0.1564), (0.08779, 1.627e-08, -0.1723), (0.05975, 4.2e-10, -0.1839), (0.03025, -4.622e-09, -0.191), (0.02877, -0.009348, 0.191), (0.05683, -0.01846, 0.1839), (0.08349, -0.02713, 0.1723), (0.1081, -0.03512, 0.1564), (0.13, -0.04225, 0.1367), (0.1488, -0.04834, 0.1137), (0.1639, -0.05324, 0.08779), (0.1749, -0.05683, 0.05975), (0.1816, -0.05902, 0.03025), (0.1839, -0.05975, -3.15e-08), (0.1816, -0.05902, -0.03025), (0.1749, -0.05683, -0.05975), (0.1639, -0.05324, -0.08779), (0.1488, -0.04834, -0.1137), (0.13, -0.04225, -0.1367), (0.1081, -0.03512, -0.1564), (0.08349, -0.02713, -0.1723), (0.05683, -0.01846, -0.1839), (0.02877, -0.009348, -0.191), (0.02447, -0.01778, 0.191), (0.04834, -0.03512, 0.1839), (0.07102, -0.0516, 0.1723), (0.09195, -0.06681, 0.1564), (0.1106, -0.08037, 0.1367), (0.1266, -0.09195, 0.1137), (0.1394, -0.1013, 0.08779), (0.1488, -0.1081, 0.05975), (0.1545, -0.1123, 0.03025), (0.1564, -0.1137, -3.15e-08), (0.1545, -0.1123, -0.03025), (0.1488, -0.1081, -0.05975), (0.1394, -0.1013, -0.08779), (0.1266, -0.09195, -0.1137), (0.1106, -0.08037, -0.1367), (0.09195, -0.06681, -0.1564), (0.07102, -0.0516, -0.1723), (0.04834, -0.03512, -0.1839), (0.02447, -0.01778, -0.191), (0.01778, -0.02447, 0.191), (0.03512, -0.04834, 0.1839), (0.0516, -0.07102, 0.1723), (0.06681, -0.09195, 0.1564), (0.08037, -0.1106, 0.1367), (0.09195, -0.1266, 0.1137), (0.1013, -0.1394, 0.08779), (0.1081, -0.1488, 0.05975), (0.1123, -0.1545, 0.03025), (0.1137, -0.1564, -3.15e-08), (0.1123, -0.1545, -0.03025), (0.1081, -0.1488, -0.05975), (0.1013, -0.1394, -0.08779), (0.09195, -0.1266, -0.1137), (0.08037, -0.1106, -0.1367), (0.06681, -0.09195, -0.1564), (0.0516, -0.07102, -0.1723), (0.03512, -0.04834, -0.1839), (0.01778, -0.02447, -0.191), (0.009348, -0.02877, 0.191), (0.01847, -0.05683, 0.1839), (0.02713, -0.08349, 0.1723), (0.03512, -0.1081, 0.1564), (0.04225, -0.13, 0.1367), (0.04834, -0.1488, 0.1137), (0.05324, -0.1639, 0.08779), (0.05683, -0.1749, 0.05975), (0.05902, -0.1816, 0.03025), (0.05975, -0.1839, -3.15e-08), (0.05902, -0.1816, -0.03025), (0.05683, -0.1749, -0.05975), (0.05324, -0.1639, -0.08779), (0.04834, -0.1488, -0.1137), (0.04225, -0.13, -0.1367), (0.03512, -0.1081, -0.1564), (0.02713, -0.08349, -0.1723), (0.01847, -0.05683, -0.1839), (0.009348, -0.02877, -0.191), (1.581e-07, -0.03025, 0.191), (1.545e-07, -0.05975, 0.1839), (1.603e-07, -0.08779, 0.1723), (1.632e-07, -0.1137, 0.1564), (1.545e-07, -0.1367, 0.1367), (1.574e-07, -0.1564, 0.1137), (1.344e-07, -0.1723, 0.08779), (1.401e-07, -0.1839, 0.05975), (1.574e-07, -0.191, 0.03025), (1.459e-07, -0.1934, -3.15e-08), (1.344e-07, -0.191, -0.03025), (1.632e-07, -0.1839, -0.05975), (1.574e-07, -0.1723, -0.08779), (1.344e-07, -0.1564, -0.1137), (1.43e-07, -0.1367, -0.1367), (1.574e-07, -0.1137, -0.1564), (1.632e-07, -0.08779, -0.1723), (1.502e-07, -0.05975, -0.1839), (1.538e-07, -0.03025, -0.191), (-0.009347, -0.02877, 0.191), (-0.01846, -0.05683, 0.1839), (-0.02713, -0.08349, 0.1723), (-0.03512, -0.1081, 0.1564), (-0.04225, -0.13, 0.1367), (-0.04834, -0.1488, 0.1137), (-0.05324, -0.1639, 0.08779), (-0.05683, -0.1749, 0.05975), (-0.05902, -0.1816, 0.03025), (-0.05975, -0.1839, -3.15e-08), (-0.05902, -0.1816, -0.03025), (-0.05683, -0.1749, -0.05975), (-0.05324, -0.1639, -0.08779), (-0.04834, -0.1488, -0.1137), (-0.04225, -0.13, -0.1367), (-0.03512, -0.1081, -0.1564), (-0.02713, -0.08349, -0.1723), (-0.01846, -0.05683, -0.1839), (-0.009347, -0.02877, -0.191), (6.398e-08, -1.256e-07, 0.1934), (-0.01778, -0.02447, 0.191), (-0.03512, -0.04834, 0.1839), (-0.0516, -0.07102, 0.1723), (-0.06681, -0.09195, 0.1564), (-0.08037, -0.1106, 0.1367), (-0.09195, -0.1266, 0.1137), (-0.1013, -0.1394, 0.08779), (-0.1081, -0.1488, 0.05975), (-0.1123, -0.1545, 0.03025), (-0.1137, -0.1564, -3.15e-08), (-0.1123, -0.1545, -0.03025), (-0.1081, -0.1488, -0.05975), (-0.1013, -0.1394, -0.08779), (-0.09195, -0.1266, -0.1137), (-0.08037, -0.1106, -0.1367), (-0.06681, -0.09195, -0.1564), (-0.0516, -0.07102, -0.1723), (-0.03512, -0.04834, -0.1839), (-0.01778, -0.02447, -0.191), (-0.02447, -0.01778, 0.191), (-0.04834, -0.03512, 0.1839), (-0.07102, -0.0516, 0.1723), (-0.09195, -0.06681, 0.1564), (-0.1106, -0.08037, 0.1367), (-0.1266, -0.09195, 0.1137), (-0.1394, -0.1013, 0.08779), (-0.1488, -0.1081, 0.05975), (-0.1545, -0.1123, 0.03025), (-0.1564, -0.1137, -3.15e-08), (-0.1545, -0.1123, -0.03025), (-0.1488, -0.1081, -0.05975), (-0.1394, -0.1013, -0.08779), (-0.1266, -0.09195, -0.1137), (-0.1106, -0.08037, -0.1367), (-0.09195, -0.06681, -0.1564), (-0.07102, -0.0516, -0.1723), (-0.04834, -0.03512, -0.1839), (-0.02447, -0.01778, -0.191), (-0.02877, -0.009348, 0.191), (-0.05683, -0.01846, 0.1839), (-0.08349, -0.02713, 0.1723), (-0.1081, -0.03512, 0.1564), (-0.13, -0.04225, 0.1367), (-0.1488, -0.04834, 0.1137), (-0.1639, -0.05324, 0.08779), (-0.1749, -0.05683, 0.05975), (-0.1816, -0.05902, 0.03025), (-0.1839, -0.05975, -3.15e-08), (-0.1816, -0.05902, -0.03025), (-0.1749, -0.05683, -0.05975), (-0.1639, -0.05324, -0.08779), (-0.1488, -0.04834, -0.1137), (-0.13, -0.04225, -0.1367), (-0.1081, -0.03512, -0.1564), (-0.08349, -0.02713, -0.1723), (-0.05683, -0.01846, -0.1839), (-0.02877, -0.009348, -0.191), (-0.03025, -3.182e-09, 0.191), (-0.05975, -3.902e-09, 0.1839), (-0.08779, -1.543e-08, 0.1723), (-0.1137, -9.665e-09, 0.1564), (-0.1367, -1.021e-09, 0.1367), (-0.1564, -9.665e-09, 0.1137), (-0.1723, 1.339e-08, 0.08779), (-0.1839, 7.623e-09, 0.05975), (-0.191, -2.119e-08, 0.03025), (-0.1934, 1.861e-09, -3.15e-08), (-0.191, 7.623e-09, -0.03025), (-0.1839, -1.543e-08, -0.05975), (-0.1723, -9.665e-09, -0.08779), (-0.1564, 7.623e-09, -0.1137), (-0.1367, 7.623e-09, -0.1367), (-0.1137, 1.861e-09, -0.1564), (-0.08779, -6.783e-09, -0.1723), (-0.05975, 7.623e-09, -0.1839)], [], [(18, 17, 37, 38), (11, 10, 30, 31), (4, 3, 23, 24), (19, 18, 38, 39), (12, 11, 31, 32), (5, 4, 24, 25), (13, 12, 32, 33), (6, 5, 25, 26), (14, 13, 33, 34), (7, 6, 26, 27), (15, 14, 34, 35), (8, 7, 27, 28), (16, 15, 35, 36), (9, 8, 28, 29), (2, 1, 21, 22), (17, 16, 36, 37), (10, 9, 29, 30), (3, 2, 22, 23), (34, 33, 52, 53), (27, 26, 45, 46), (35, 34, 53, 54), (28, 27, 46, 47), (36, 35, 54, 55), (29, 28, 47, 48), (22, 21, 40, 41), (37, 36, 55, 56), (30, 29, 48, 49), (23, 22, 41, 42), (38, 37, 56, 57), (31, 30, 49, 50), (24, 23, 42, 43), (39, 38, 57, 58), (32, 31, 50, 51), (25, 24, 43, 44), (33, 32, 51, 52), (26, 25, 44, 45), (49, 48, 67, 68), (42, 41, 60, 61), (57, 56, 75, 76), (50, 49, 68, 69), (43, 42, 61, 62), (58, 57, 76, 77), (51, 50, 69, 70), (44, 43, 62, 63), (52, 51, 70, 71), (45, 44, 63, 64), (53, 52, 71, 72), (46, 45, 64, 65), (54, 53, 72, 73), (47, 46, 65, 66), (55, 54, 73, 74), (48, 47, 66, 67), (41, 40, 59, 60), (56, 55, 74, 75), (64, 63, 82, 83), (72, 71, 90, 91), (65, 64, 83, 84), (73, 72, 91, 92), (66, 65, 84, 85), (74, 73, 92, 93), (67, 66, 85, 86), (60, 59, 78, 79), (75, 74, 93, 94), (68, 67, 86, 87), (61, 60, 79, 80), (76, 75, 94, 95), (69, 68, 87, 88), (62, 61, 80, 81), (77, 76, 95, 96), (70, 69, 88, 89), (63, 62, 81, 82), (71, 70, 89, 90), (79, 78, 97, 98), (94, 93, 112, 113), (87, 86, 105, 106), (80, 79, 98, 99), (95, 94, 113, 114), (88, 87, 106, 107), (81, 80, 99, 100), (96, 95, 114, 115), (89, 88, 107, 108), (82, 81, 100, 101), (90, 89, 108, 109), (83, 82, 101, 102), (91, 90, 109, 110), (84, 83, 102, 103), (92, 91, 110, 111), (85, 84, 103, 104), (93, 92, 111, 112), (86, 85, 104, 105), (109, 108, 127, 128), (102, 101, 120, 121), (110, 109, 128, 129), (103, 102, 121, 122), (111, 110, 129, 130), (104, 103, 122, 123), (112, 111, 130, 131), (105, 104, 123, 124), (98, 97, 116, 117), (113, 112, 131, 132), (106, 105, 124, 125), (99, 98, 117, 118), (114, 113, 132, 133), (107, 106, 125, 126), (100, 99, 118, 119), (115, 114, 133, 134), (108, 107, 126, 127), (101, 100, 119, 120), (124, 123, 142, 143), (117, 116, 135, 136), (132, 131, 150, 151), (125, 124, 143, 144), (118, 117, 136, 137), (133, 132, 151, 152), (126, 125, 144, 145), (119, 118, 137, 138), (134, 133, 152, 153), (127, 126, 145, 146), (120, 119, 138, 139), (128, 127, 146, 147), (121, 120, 139, 140), (129, 128, 147, 148), (122, 121, 140, 141), (130, 129, 148, 149), (123, 122, 141, 142), (131, 130, 149, 150), (139, 138, 157, 158), (147, 146, 165, 166), (140, 139, 158, 159), (148, 147, 166, 167), (141, 140, 159, 160), (149, 148, 167, 168), (142, 141, 160, 161), (150, 149, 168, 169), (143, 142, 161, 162), (136, 135, 154, 155), (151, 150, 169, 170), (144, 143, 162, 163), (137, 136, 155, 156), (152, 151, 170, 171), (145, 144, 163, 164), (138, 137, 156, 157), (153, 152, 171, 172), (146, 145, 164, 165), (169, 168, 187, 188), (162, 161, 180, 181), (155, 154, 173, 174), (170, 169, 188, 189), (163, 162, 181, 182), (156, 155, 174, 175), (171, 170, 189, 190), (164, 163, 182, 183), (157, 156, 175, 176), (172, 171, 190, 191), (165, 164, 183, 184), (158, 157, 176, 177), (166, 165, 184, 185), (159, 158, 177, 178), (167, 166, 185, 186), (160, 159, 178, 179), (168, 167, 186, 187), (161, 160, 179, 180), (191, 190, 209, 210), (184, 183, 202, 203), (177, 176, 195, 196), (185, 184, 203, 204), (178, 177, 196, 197), (186, 185, 204, 205), (179, 178, 197, 198), (187, 186, 205, 206), (180, 179, 198, 199), (188, 187, 206, 207), (181, 180, 199, 200), (174, 173, 192, 193), (189, 188, 207, 208), (182, 181, 200, 201), (175, 174, 193, 194), (190, 189, 208, 209), (183, 182, 201, 202), (176, 175, 194, 195), (206, 205, 224, 225), (199, 198, 217, 218), (207, 206, 225, 226), (200, 199, 218, 219), (193, 192, 211, 212), (208, 207, 226, 227), (201, 200, 219, 220), (194, 193, 212, 213), (209, 208, 227, 228), (202, 201, 220, 221), (195, 194, 213, 214), (210, 209, 228, 229), (203, 202, 221, 222), (196, 195, 214, 215), (204, 203, 222, 223), (197, 196, 215, 216), (205, 204, 223, 224), (198, 197, 216, 217), (221, 220, 239, 240), (214, 213, 232, 233), (229, 228, 247, 248), (222, 221, 240, 241), (215, 214, 233, 234), (223, 222, 241, 242), (216, 215, 234, 235), (224, 223, 242, 243), (217, 216, 235, 236), (225, 224, 243, 244), (218, 217, 236, 237), (226, 225, 244, 245), (219, 218, 237, 238), (212, 211, 230, 231), (227, 226, 245, 246), (220, 219, 238, 239), (213, 212, 231, 232), (228, 227, 246, 247), (236, 235, 254, 255), (244, 243, 262, 263), (237, 236, 255, 256), (245, 244, 263, 264), (238, 237, 256, 257), (231, 230, 249, 250), (246, 245, 264, 265), (239, 238, 257, 258), (232, 231, 250, 251), (247, 246, 265, 266), (240, 239, 258, 259), (233, 232, 251, 252), (248, 247, 266, 267), (241, 240, 259, 260), (234, 233, 252, 253), (242, 241, 260, 261), (235, 234, 253, 254), (243, 242, 261, 262), (251, 250, 269, 270), (266, 265, 284, 285), (259, 258, 277, 278), (252, 251, 270, 271), (267, 266, 285, 286), (260, 259, 278, 279), (253, 252, 271, 272), (261, 260, 279, 280), (254, 253, 272, 273), (262, 261, 280, 281), (255, 254, 273, 274), (263, 262, 281, 282), (256, 255, 274, 275), (264, 263, 282, 283), (257, 256, 275, 276), (250, 249, 268, 269), (265, 264, 283, 284), (258, 257, 276, 277), (281, 280, 299, 300), (274, 273, 292, 293), (282, 281, 300, 301), (275, 274, 293, 294), (283, 282, 301, 302), (276, 275, 294, 295), (269, 268, 287, 288), (284, 283, 302, 303), (277, 276, 295, 296), (270, 269, 288, 289), (285, 284, 303, 304), (278, 277, 296, 297), (271, 270, 289, 290), (286, 285, 304, 305), (279, 278, 297, 298), (272, 271, 290, 291), (280, 279, 298, 299), (273, 272, 291, 292), (296, 295, 315, 316), (289, 288, 308, 309), (304, 303, 323, 324), (297, 296, 316, 317), (290, 289, 309, 310), (305, 304, 324, 325), (298, 297, 317, 318), (291, 290, 310, 311), (299, 298, 318, 319), (292, 291, 311, 312), (300, 299, 319, 320), (293, 292, 312, 313), (301, 300, 320, 321), (294, 293, 313, 314), (302, 301, 321, 322), (295, 294, 314, 315), (288, 287, 307, 308), (303, 302, 322, 323), (312, 311, 330, 331), (320, 319, 338, 339), (313, 312, 331, 332), (321, 320, 339, 340), (314, 313, 332, 333), (322, 321, 340, 341), (315, 314, 333, 334), (308, 307, 326, 327), (323, 322, 341, 342), (316, 315, 334, 335), (309, 308, 327, 328), (324, 323, 342, 343), (317, 316, 335, 336), (310, 309, 328, 329), (325, 324, 343, 344), (318, 317, 336, 337), (311, 310, 329, 330), (319, 318, 337, 338), (327, 326, 345, 346), (342, 341, 360, 361), (335, 334, 353, 354), (328, 327, 346, 347), (343, 342, 361, 362), (336, 335, 354, 355), (329, 328, 347, 348), (344, 343, 362, 363), (337, 336, 355, 356), (330, 329, 348, 349), (338, 337, 356, 357), (331, 330, 349, 350), (339, 338, 357, 358), (332, 331, 350, 351), (340, 339, 358, 359), (333, 332, 351, 352), (341, 340, 359, 360), (334, 333, 352, 353), (357, 356, 375, 376), (350, 349, 368, 369), (358, 357, 376, 377), (351, 350, 369, 370), (359, 358, 377, 378), (352, 351, 370, 371), (360, 359, 378, 379), (353, 352, 371, 372), (346, 345, 364, 365), (361, 360, 379, 380), (354, 353, 372, 373), (347, 346, 365, 366), (362, 361, 380, 381), (355, 354, 373, 374), (348, 347, 366, 367), (356, 355, 374, 375), (349, 348, 367, 368), (364, 306, 1), (379, 378, 15, 16), (372, 371, 8, 9), (365, 364, 1, 2), (380, 379, 16, 17), (373, 372, 9, 10), (366, 365, 2, 3), (381, 380, 17, 18), (374, 373, 10, 11), (367, 366, 3, 4), (0, 381, 18, 19), (375, 374, 11, 12), (368, 367, 4, 5), (20, 0, 19), (376, 375, 12, 13), (369, 368, 5, 6), (377, 376, 13, 14), (370, 369, 6, 7), (378, 377, 14, 15), (371, 370, 7, 8), (20, 19, 39), (1, 306, 21), (21, 306, 40), (20, 39, 58), (20, 58, 77), (40, 306, 59), (59, 306, 78), (20, 77, 96), (20, 96, 115), (78, 306, 97), (97, 306, 116), (20, 115, 134), (20, 134, 153), (116, 306, 135), (20, 153, 172), (135, 306, 154), (154, 306, 173), (20, 172, 191), (20, 191, 210), (173, 306, 192), (192, 306, 211), (20, 210, 229), (20, 229, 248), (211, 306, 230), (230, 306, 249), (20, 248, 267), (20, 267, 286), (249, 306, 268), (268, 306, 287), (20, 286, 305), (20, 305, 325), (287, 306, 307), (307, 306, 326), (20, 325, 344), (20, 344, 363), (326, 306, 345), (20, 363, 0), (345, 306, 364), (363, 362, 381, 0)])
me_sphere.polygons.foreach_set('use_smooth', [True] * 400)
me_sphere.materials.append(mat_green)
me_sphere.use_remesh_preserve_volume = False
me_sphere.use_remesh_preserve_attributes = False
me_sphere.use_mirror_vertex_groups = False
me_sphere.update()
me_cube_004 = bpy.data.meshes.new('Cube.004')
me_cube_004.from_pydata([(0.1286, 2.361, -0.5737), (0.1259, 2.361, -0.586), (0.1259, 2.412, -0.5737), (0.1286, -2.361, -0.5737), (0.1259, -2.412, -0.5737), (0.1259, -2.361, -0.586), (-0.1259, -2.412, -0.5737), (-0.1286, -2.361, -0.5737), (-0.1259, -2.361, -0.586), (-0.1259, 2.412, -0.5737), (-0.1259, 2.361, -0.586), (-0.1286, 2.361, -0.5737), (0.1259, 2.412, 0.5737), (0.1259, 2.361, 0.586), (0.1286, 2.361, 0.5737), (0.1259, -2.412, 0.5737), (0.1286, -2.361, 0.5737), (0.1259, -2.361, 0.586), (-0.1286, -2.361, 0.5737), (-0.1259, -2.412, 0.5737), (-0.1259, -2.361, 0.586), (-0.1286, 2.361, 0.5737), (-0.1259, 2.361, 0.586), (-0.1259, 2.412, 0.5737)], [], [(12, 2, 9, 23), (4, 15, 19, 6), (7, 18, 21, 11), (13, 22, 20, 17), (0, 14, 16, 3), (0, 1, 2), (3, 4, 5), (6, 7, 8), (9, 10, 11), (12, 13, 14), (15, 16, 17), (18, 19, 20), (21, 22, 23), (0, 3, 5, 1), (1, 10, 9, 2), (2, 12, 14, 0), (4, 6, 8, 5), (3, 16, 15, 4), (7, 11, 10, 8), (6, 19, 18, 7), (11, 21, 23, 9), (13, 17, 16, 14), (12, 23, 22, 13), (17, 20, 19, 15), (20, 22, 21, 18), (1, 5, 8, 10)])
me_cube_004.materials.append(mat_wood)
me_cube_004.use_remesh_preserve_volume = False
me_cube_004.use_remesh_preserve_attributes = False
me_cube_004.use_mirror_vertex_groups = False
me_cube_004.update()
me_cube_003 = bpy.data.meshes.new('Cube.003')
me_cube_003.from_pydata([(0.1286, 2.361, -0.5737), (0.1259, 2.361, -0.586), (0.1259, 2.412, -0.5737), (0.1286, -2.361, -0.5737), (0.1259, -2.412, -0.5737), (0.1259, -2.361, -0.586), (-0.1259, -2.412, -0.5737), (-0.1286, -2.361, -0.5737), (-0.1259, -2.361, -0.586), (-0.1259, 2.412, -0.5737), (-0.1259, 2.361, -0.586), (-0.1286, 2.361, -0.5737), (0.1259, 2.412, 0.5737), (0.1259, 2.361, 0.586), (0.1286, 2.361, 0.5737), (0.1259, -2.412, 0.5737), (0.1286, -2.361, 0.5737), (0.1259, -2.361, 0.586), (-0.1286, -2.361, 0.5737), (-0.1259, -2.412, 0.5737), (-0.1259, -2.361, 0.586), (-0.1286, 2.361, 0.5737), (-0.1259, 2.361, 0.586), (-0.1259, 2.412, 0.5737)], [], [(12, 2, 9, 23), (4, 15, 19, 6), (7, 18, 21, 11), (13, 22, 20, 17), (0, 14, 16, 3), (0, 1, 2), (3, 4, 5), (6, 7, 8), (9, 10, 11), (12, 13, 14), (15, 16, 17), (18, 19, 20), (21, 22, 23), (0, 3, 5, 1), (1, 10, 9, 2), (2, 12, 14, 0), (4, 6, 8, 5), (3, 16, 15, 4), (7, 11, 10, 8), (6, 19, 18, 7), (11, 21, 23, 9), (13, 17, 16, 14), (12, 23, 22, 13), (17, 20, 19, 15), (20, 22, 21, 18), (1, 5, 8, 10)])
me_cube_003.materials.append(mat_wood)
me_cube_003.use_remesh_preserve_volume = False
me_cube_003.use_remesh_preserve_attributes = False
me_cube_003.use_mirror_vertex_groups = False
me_cube_003.update()
me_cylinder_001 = bpy.data.meshes.new('Cylinder.001')
me_cylinder_001.from_pydata([(1.787, -1.349e-07, -0.2599), (-1.787, 1.349e-07, -0.2599), (1.787, 0.0507, -0.2549), (-1.787, 0.0507, -0.2549), (1.787, 0.09945, -0.2401), (-1.787, 0.09945, -0.2401), (1.787, 0.1444, -0.2161), (-1.787, 0.1444, -0.2161), (1.787, 0.1838, -0.1838), (-1.787, 0.1838, -0.1838), (1.787, 0.2161, -0.1444), (-1.787, 0.2161, -0.1444), (1.787, 0.2401, -0.09945), (-1.787, 0.2401, -0.09945), (1.787, 0.2549, -0.0507), (-1.787, 0.2549, -0.0507), (1.787, 0.2599, -1.545e-07), (-1.787, 0.2599, 1.153e-07), (1.787, 0.2549, 0.0507), (-1.787, 0.2549, 0.0507), (1.787, 0.2401, 0.09945), (-1.787, 0.2401, 0.09945), (1.787, 0.2161, 0.1444), (-1.787, 0.2161, 0.1444), (1.787, 0.1838, 0.1838), (-1.787, 0.1838, 0.1838), (1.787, 0.1444, 0.2161), (-1.787, 0.1444, 0.2161), (1.787, 0.09945, 0.2401), (-1.787, 0.09945, 0.2401), (1.787, 0.0507, 0.2549), (-1.787, 0.0507, 0.2549), (1.787, -2.196e-07, 0.2599), (-1.787, 5.023e-08, 0.2599), (1.787, -0.0507, 0.2549), (-1.787, -0.0507, 0.2549), (1.787, -0.09945, 0.2401), (-1.787, -0.09945, 0.2401), (1.787, -0.1444, 0.2161), (-1.787, -0.1444, 0.2161), (1.787, -0.1838, 0.1838), (-1.787, -0.1838, 0.1838), (1.787, -0.2161, 0.1444), (-1.787, -0.2161, 0.1444), (1.787, -0.2401, 0.09945), (-1.787, -0.2401, 0.09945), (1.787, -0.2549, 0.0507), (-1.787, -0.2549, 0.0507), (1.787, -0.2599, -3.858e-07), (-1.787, -0.2599, -1.16e-07), (1.787, -0.2549, -0.0507), (-1.787, -0.2549, -0.0507), (1.787, -0.2401, -0.09945), (-1.787, -0.2401, -0.09945), (1.787, -0.2161, -0.1444), (-1.787, -0.2161, -0.1444), (1.787, -0.1838, -0.1838), (-1.787, -0.1838, -0.1838), (1.787, -0.1444, -0.2161), (-1.787, -0.1444, -0.2161), (1.787, -0.09945, -0.2401), (-1.787, -0.09945, -0.2401), (1.787, -0.0507, -0.2549), (-1.787, -0.0507, -0.2549)], [], [(0, 1, 3, 2), (2, 3, 5, 4), (4, 5, 7, 6), (6, 7, 9, 8), (8, 9, 11, 10), (10, 11, 13, 12), (12, 13, 15, 14), (14, 15, 17, 16), (16, 17, 19, 18), (18, 19, 21, 20), (20, 21, 23, 22), (22, 23, 25, 24), (24, 25, 27, 26), (26, 27, 29, 28), (28, 29, 31, 30), (30, 31, 33, 32), (32, 33, 35, 34), (34, 35, 37, 36), (36, 37, 39, 38), (38, 39, 41, 40), (40, 41, 43, 42), (42, 43, 45, 44), (44, 45, 47, 46), (46, 47, 49, 48), (48, 49, 51, 50), (50, 51, 53, 52), (52, 53, 55, 54), (54, 55, 57, 56), (56, 57, 59, 58), (58, 59, 61, 60), (60, 61, 63, 62), (62, 63, 1, 0)])
me_cylinder_001.polygons.foreach_set('use_smooth', [True] * 32)
me_cylinder_001.materials.append(mat_wood)
me_cylinder_001.use_remesh_preserve_volume = False
me_cylinder_001.use_remesh_preserve_attributes = False
me_cylinder_001.use_mirror_vertex_groups = False
me_cylinder_001.update()
me_cube_002 = bpy.data.meshes.new('Cube.002')
me_cube_002.from_pydata([(0.1286, 2.361, -0.5737), (0.1259, 2.361, -0.586), (0.1259, 2.412, -0.5737), (0.1286, -2.361, -0.5737), (0.1259, -2.412, -0.5737), (0.1259, -2.361, -0.586), (-0.1259, -2.412, -0.5737), (-0.1286, -2.361, -0.5737), (-0.1259, -2.361, -0.586), (-0.1259, 2.412, -0.5737), (-0.1259, 2.361, -0.586), (-0.1286, 2.361, -0.5737), (0.1259, 2.412, 0.5737), (0.1259, 2.361, 0.586), (0.1286, 2.361, 0.5737), (0.1259, -2.412, 0.5737), (0.1286, -2.361, 0.5737), (0.1259, -2.361, 0.586), (-0.1286, -2.361, 0.5737), (-0.1259, -2.412, 0.5737), (-0.1259, -2.361, 0.586), (-0.1286, 2.361, 0.5737), (-0.1259, 2.361, 0.586), (-0.1259, 2.412, 0.5737)], [], [(12, 2, 9, 23), (4, 15, 19, 6), (7, 18, 21, 11), (13, 22, 20, 17), (0, 14, 16, 3), (0, 1, 2), (3, 4, 5), (6, 7, 8), (9, 10, 11), (12, 13, 14), (15, 16, 17), (18, 19, 20), (21, 22, 23), (0, 3, 5, 1), (1, 10, 9, 2), (2, 12, 14, 0), (4, 6, 8, 5), (3, 16, 15, 4), (7, 11, 10, 8), (6, 19, 18, 7), (11, 21, 23, 9), (13, 17, 16, 14), (12, 23, 22, 13), (17, 20, 19, 15), (20, 22, 21, 18), (1, 5, 8, 10)])
me_cube_002.materials.append(mat_wood)
me_cube_002.use_remesh_preserve_volume = False
me_cube_002.use_remesh_preserve_attributes = False
me_cube_002.use_mirror_vertex_groups = False
me_cube_002.update()
me_cylinder = bpy.data.meshes.new('Cylinder')
me_cylinder.from_pydata([(1.787, -1.349e-07, -0.2599), (-1.787, 1.349e-07, -0.2599), (1.787, 0.0507, -0.2549), (-1.787, 0.0507, -0.2549), (1.787, 0.09945, -0.2401), (-1.787, 0.09945, -0.2401), (1.787, 0.1444, -0.2161), (-1.787, 0.1444, -0.2161), (1.787, 0.1838, -0.1838), (-1.787, 0.1838, -0.1838), (1.787, 0.2161, -0.1444), (-1.787, 0.2161, -0.1444), (1.787, 0.2401, -0.09945), (-1.787, 0.2401, -0.09945), (1.787, 0.2549, -0.0507), (-1.787, 0.2549, -0.0507), (1.787, 0.2599, -1.545e-07), (-1.787, 0.2599, 1.153e-07), (1.787, 0.2549, 0.0507), (-1.787, 0.2549, 0.0507), (1.787, 0.2401, 0.09945), (-1.787, 0.2401, 0.09945), (1.787, 0.2161, 0.1444), (-1.787, 0.2161, 0.1444), (1.787, 0.1838, 0.1838), (-1.787, 0.1838, 0.1838), (1.787, 0.1444, 0.2161), (-1.787, 0.1444, 0.2161), (1.787, 0.09945, 0.2401), (-1.787, 0.09945, 0.2401), (1.787, 0.0507, 0.2549), (-1.787, 0.0507, 0.2549), (1.787, -2.196e-07, 0.2599), (-1.787, 5.023e-08, 0.2599), (1.787, -0.0507, 0.2549), (-1.787, -0.0507, 0.2549), (1.787, -0.09945, 0.2401), (-1.787, -0.09945, 0.2401), (1.787, -0.1444, 0.2161), (-1.787, -0.1444, 0.2161), (1.787, -0.1838, 0.1838), (-1.787, -0.1838, 0.1838), (1.787, -0.2161, 0.1444), (-1.787, -0.2161, 0.1444), (1.787, -0.2401, 0.09945), (-1.787, -0.2401, 0.09945), (1.787, -0.2549, 0.0507), (-1.787, -0.2549, 0.0507), (1.787, -0.2599, -3.858e-07), (-1.787, -0.2599, -1.16e-07), (1.787, -0.2549, -0.0507), (-1.787, -0.2549, -0.0507), (1.787, -0.2401, -0.09945), (-1.787, -0.2401, -0.09945), (1.787, -0.2161, -0.1444), (-1.787, -0.2161, -0.1444), (1.787, -0.1838, -0.1838), (-1.787, -0.1838, -0.1838), (1.787, -0.1444, -0.2161), (-1.787, -0.1444, -0.2161), (1.787, -0.09945, -0.2401), (-1.787, -0.09945, -0.2401), (1.787, -0.0507, -0.2549), (-1.787, -0.0507, -0.2549)], [], [(0, 1, 3, 2), (2, 3, 5, 4), (4, 5, 7, 6), (6, 7, 9, 8), (8, 9, 11, 10), (10, 11, 13, 12), (12, 13, 15, 14), (14, 15, 17, 16), (16, 17, 19, 18), (18, 19, 21, 20), (20, 21, 23, 22), (22, 23, 25, 24), (24, 25, 27, 26), (26, 27, 29, 28), (28, 29, 31, 30), (30, 31, 33, 32), (32, 33, 35, 34), (34, 35, 37, 36), (36, 37, 39, 38), (38, 39, 41, 40), (40, 41, 43, 42), (42, 43, 45, 44), (44, 45, 47, 46), (46, 47, 49, 48), (48, 49, 51, 50), (50, 51, 53, 52), (52, 53, 55, 54), (54, 55, 57, 56), (56, 57, 59, 58), (58, 59, 61, 60), (60, 61, 63, 62), (62, 63, 1, 0)])
me_cylinder.polygons.foreach_set('use_smooth', [True] * 32)
me_cylinder.materials.append(mat_wood)
me_cylinder.use_remesh_preserve_volume = False
me_cylinder.use_remesh_preserve_attributes = False
me_cylinder.use_mirror_vertex_groups = False
me_cylinder.update()
me_plane = bpy.data.meshes.new('Plane')
me_plane.from_pydata([(-1.0, -1.0, 0.0), (1.0, -1.0, 0.0), (-1.0, 1.0, 0.0), (1.0, 1.0, 0.0)], [], [(0, 1, 3, 2)])
me_plane.materials.append(mat_floor)
me_plane.use_remesh_preserve_volume = False
me_plane.use_remesh_preserve_attributes = False
me_plane.use_mirror_vertex_groups = False
me_plane.update()
me_cube = bpy.data.meshes.new('Cube')
me_cube.from_pydata([(0.1286, 2.361, -0.5737), (0.1259, 2.361, -0.586), (0.1259, 2.412, -0.5737), (0.1286, -2.361, -0.5737), (0.1259, -2.412, -0.5737), (0.1259, -2.361, -0.586), (-0.1259, -2.412, -0.5737), (-0.1286, -2.361, -0.5737), (-0.1259, -2.361, -0.586), (-0.1259, 2.412, -0.5737), (-0.1259, 2.361, -0.586), (-0.1286, 2.361, -0.5737), (0.1259, 2.412, 0.5737), (0.1259, 2.361, 0.586), (0.1286, 2.361, 0.5737), (0.1259, -2.412, 0.5737), (0.1286, -2.361, 0.5737), (0.1259, -2.361, 0.586), (-0.1286, -2.361, 0.5737), (-0.1259, -2.412, 0.5737), (-0.1259, -2.361, 0.586), (-0.1286, 2.361, 0.5737), (-0.1259, 2.361, 0.586), (-0.1259, 2.412, 0.5737)], [], [(12, 2, 9, 23), (4, 15, 19, 6), (7, 18, 21, 11), (13, 22, 20, 17), (0, 14, 16, 3), (0, 1, 2), (3, 4, 5), (6, 7, 8), (9, 10, 11), (12, 13, 14), (15, 16, 17), (18, 19, 20), (21, 22, 23), (0, 3, 5, 1), (1, 10, 9, 2), (2, 12, 14, 0), (4, 6, 8, 5), (3, 16, 15, 4), (7, 11, 10, 8), (6, 19, 18, 7), (11, 21, 23, 9), (13, 17, 16, 14), (12, 23, 22, 13), (17, 20, 19, 15), (20, 22, 21, 18), (1, 5, 8, 10)])
me_cube.materials.append(mat_wood)
me_cube.use_remesh_preserve_volume = False
me_cube.use_remesh_preserve_attributes = False
me_cube.use_mirror_vertex_groups = False
me_cube.update()

# ---- curves / text
cu_cross_section2_001 = bpy.data.curves.new('cross-section2.001', 'CURVE')
cu_cross_section2_001.dimensions = '3D'
_sp = cu_cross_section2_001.splines.new('BEZIER'); _sp.bezier_points.add(3)
_sp.bezier_points.foreach_set('co', [-1.0, 0.0, 0.0, 0.0, 1.0, 0.0, 1.0, 0.0, 0.0, 0.0, -1.0, 0.0])
_sp.bezier_points.foreach_set('handle_left', [-1.0, -0.5521, 0.0, -0.5521, 1.0, 0.0, 1.0, 0.5521, 0.0, 0.5521, -1.0, 0.0])
_sp.bezier_points.foreach_set('handle_right', [-1.0, 0.5521, 0.0, 0.5521, 1.0, 0.0, 1.0, -0.5521, 0.0, -0.5521, -1.0, 0.0])
for _p, _l, _r in zip(_sp.bezier_points, ['AUTO', 'AUTO', 'AUTO', 'AUTO'], ['AUTO', 'AUTO', 'AUTO', 'AUTO']): _p.handle_left_type = _l; _p.handle_right_type = _r
_sp.order_u = 0
_sp.order_v = 0
_sp.use_cyclic_u = True
cu_cross_section2_001.use_path = True
cu_cross_section2_001.use_path_clamp = True
cu_cross_section2_001.bevel_resolution = 0
cu_cross_section2_001.fill_mode = 'HALF'
cu_spiral_003 = bpy.data.curves.new('Spiral.003', 'CURVE')
cu_spiral_003.dimensions = '3D'
_sp = cu_spiral_003.splines.new('NURBS'); _sp.points.add(33)
_sp.points.foreach_set('co', [0.04184, -0.2579, -1.935, 1.0, -0.4639, -0.2893, -1.781, 1.0, -0.006205, -0.1991, -0.3653, 1.0, -0.01183, -0.08467, 0.1759, 1.0, -0.2736, 0.3116, 0.7822, 1.0, -0.4104, 0.4666, 1.036, 1.0, -0.6588, 0.3623, 1.284, 1.0, -0.8516, 0.04863, 1.283, 1.0, -0.9814, -0.5359, 1.174, 1.0, -1.125, -1.0, 0.8078, 1.0, -1.279, -1.238, 0.2696, 1.0, -1.438, -1.195, -0.316, 1.0, -1.596, -0.8821, -0.8132, 1.0, -1.746, -0.3706, -1.107, 1.0, -1.883, 0.2218, -1.128, 1.0, -2.007, 0.7591, -0.8708, 1.0, -2.118, 1.118, -0.3923, 1.0, -2.221, 1.216, 0.1992, 1.0, -2.322, 1.03, 0.7696, 1.0, -2.427, 0.6024, 1.19, 1.0, -2.544, 0.03123, 1.365, 1.0, -2.673, -0.5533, 1.256, 1.0, -2.817, -1.017, 0.8897, 1.0, -2.971, -1.255, 0.3515, 1.0, -3.13, -1.213, -0.2341, 1.0, -3.288, -0.8995, -0.7313, 1.0, -3.45, -0.6043, -0.8953, 1.0, -3.673, 0.08879, -1.103, 1.0, -3.577, 0.6076, -0.4677, 1.0, -3.607, 1.154, 0.1594, 1.0, -3.806, 1.364, 1.015, 1.0, -4.685, 1.781, -0.01265, 1.0, -4.61, 1.349, -1.639, 1.0, -4.578, 0.9876, -1.935, 1.0])
_sp.points.foreach_set('radius', [1.826, 1.826, 1.826, 1.826, 1.826, 1.826, 1.826, 1.826, 1.826, 1.826, 1.826, 1.826, 1.826, 1.826, 1.826, 1.826, 1.826, 1.826, 1.826, 1.826, 1.826, 1.826, 1.826, 1.826, 1.826, 1.826, 1.826, 1.826, 1.826, 1.826, 1.826, 1.826, 1.826, 1.826])
cu_spiral_003.materials.append(mat_curve3)
cu_spiral_003.use_path = True
cu_spiral_003.use_path_clamp = True
cu_spiral_003.bevel_mode = 'OBJECT'
cu_spiral_003.bevel_resolution = 0
cu_spiral_003.fill_mode = 'HALF'
cu_cross_section2 = bpy.data.curves.new('cross-section2', 'CURVE')
cu_cross_section2.dimensions = '3D'
_sp = cu_cross_section2.splines.new('BEZIER'); _sp.bezier_points.add(3)
_sp.bezier_points.foreach_set('co', [-1.0, 0.0, 0.0, 0.0, 1.0, 0.0, 1.0, 0.0, 0.0, 0.0, -1.0, 0.0])
_sp.bezier_points.foreach_set('handle_left', [-1.0, -0.5521, 0.0, -0.5521, 1.0, 0.0, 1.0, 0.5521, 0.0, 0.5521, -1.0, 0.0])
_sp.bezier_points.foreach_set('handle_right', [-1.0, 0.5521, 0.0, 0.5521, 1.0, 0.0, 1.0, -0.5521, 0.0, -0.5521, -1.0, 0.0])
for _p, _l, _r in zip(_sp.bezier_points, ['AUTO', 'AUTO', 'AUTO', 'AUTO'], ['AUTO', 'AUTO', 'AUTO', 'AUTO']): _p.handle_left_type = _l; _p.handle_right_type = _r
_sp.order_u = 0
_sp.order_v = 0
_sp.use_cyclic_u = True
cu_cross_section2.use_path = True
cu_cross_section2.use_path_clamp = True
cu_cross_section2.bevel_resolution = 0
cu_cross_section2.fill_mode = 'HALF'
cu_curve2 = bpy.data.curves.new('curve2', 'CURVE')
cu_curve2.dimensions = '3D'
_sp = cu_curve2.splines.new('NURBS'); _sp.points.add(10)
_sp.points.foreach_set('co', [-4.171, -1.701, -1.959, 1.0, -4.447, -1.802, 0.4456, 1.0, -3.15, -1.251, 0.8486, 1.0, -2.642, -1.035, 0.1855, 1.0, -2.909, -1.149, -0.7116, 1.0, -1.144, -0.3986, -0.5815, 1.0, -1.92, -0.7282, 0.7836, 1.0, -0.3032, -0.04123, 1.415, 1.0, 0.03933, 0.1043, 0.273, 1.0, 0.1329, 0.1441, -1.0, 1.0, 0.1329, 0.1441, -2.0, 1.0])
_sp.order_u = 5
_sp.order_v = 0
_sp.use_endpoint_u = True
cu_curve2.materials.append(mat_curve2)
cu_curve2.use_path = True
cu_curve2.use_path_clamp = True
cu_curve2.bevel_mode = 'OBJECT'
cu_curve2.bevel_resolution = 0
cu_curve2.fill_mode = 'HALF'
cu_cross_section1 = bpy.data.curves.new('cross-section1', 'CURVE')
cu_cross_section1.dimensions = '3D'
_sp = cu_cross_section1.splines.new('BEZIER'); _sp.bezier_points.add(3)
_sp.bezier_points.foreach_set('co', [-1.0, 0.0, 0.0, 0.0, 1.0, 0.0, 1.0, 0.0, 0.0, 0.0, -1.0, 0.0])
_sp.bezier_points.foreach_set('handle_left', [-1.0, -0.5521, 0.0, -0.5521, 1.0, 0.0, 1.0, 0.5521, 0.0, 0.5521, -1.0, 0.0])
_sp.bezier_points.foreach_set('handle_right', [-1.0, 0.5521, 0.0, 0.5521, 1.0, 0.0, 1.0, -0.5521, 0.0, -0.5521, -1.0, 0.0])
for _p, _l, _r in zip(_sp.bezier_points, ['AUTO', 'AUTO', 'AUTO', 'AUTO'], ['AUTO', 'AUTO', 'AUTO', 'AUTO']): _p.handle_left_type = _l; _p.handle_right_type = _r
_sp.order_u = 0
_sp.order_v = 0
_sp.use_cyclic_u = True
cu_cross_section1.use_path = True
cu_cross_section1.use_path_clamp = True
cu_cross_section1.bevel_resolution = 0
cu_cross_section1.fill_mode = 'HALF'
cu_nurbspath = bpy.data.curves.new('NurbsPath', 'CURVE')
cu_nurbspath.dimensions = '3D'
_sp = cu_nurbspath.splines.new('NURBS'); _sp.points.add(15)
_sp.points.foreach_set('co', [2.015, 1.078e-06, -4.006, 1.0, -0.6194, 7.552e-07, -4.24, 1.0, -1.068, 6.158e-07, -3.651, 1.0, -0.9141, 4.729e-07, -2.434, 1.0, 1.258, 8.527e-07, -3.089, 1.0, 1.52, 7.471e-07, -2.041, 1.0, 1.258, 5.861e-07, -1.105, 1.0, -0.05293, 4.176e-07, -1.161, 1.0, -0.6707, 4.198e-07, -1.795, 1.0, -1.326, 3.338e-07, -1.81, 1.0, -1.794, 2.371e-07, -1.559, 1.0, -1.959, 1.172e-07, -0.832, 1.0, -1.711, -1.135e-07, 0.1331, 1.0, -0.1311, -7.546e-09, -0.07489, 1.0, 1.0, 0.0, 0.0, 1.0, 2.0, 0.0, 0.0, 1.0])
_sp.order_u = 5
_sp.order_v = 0
_sp.use_endpoint_u = True
cu_nurbspath.materials.append(mat_curve1)
cu_nurbspath.use_path = True
cu_nurbspath.use_path_follow = True
cu_nurbspath.use_path_clamp = True
cu_nurbspath.bevel_mode = 'OBJECT'
cu_nurbspath.bevel_resolution = 0
cu_nurbspath.eval_time = 1.0
cu_nurbspath.fill_mode = 'HALF'

# ---- objects
ob_cross_curve3 = bpy.data.objects.new('cross-curve3', cu_cross_section2_001)
ob_curve3 = bpy.data.objects.new('curve3', cu_spiral_003)
ob_sphere_001 = bpy.data.objects.new('Sphere.001', me_sphere_001)
ob_beziercircle_001 = bpy.data.objects.new('BezierCircle.001', cu_cross_section2)
ob_curve2 = bpy.data.objects.new('curve2', cu_curve2)
ob_beziercircle = bpy.data.objects.new('BezierCircle', cu_cross_section1)
ob_curve1 = bpy.data.objects.new('curve1', cu_nurbspath)
ob_cube_004 = bpy.data.objects.new('Cube.004', me_cube_005)
ob_sphere = bpy.data.objects.new('Sphere', me_sphere)
ob_cube_003 = bpy.data.objects.new('Cube.003', me_cube_004)
ob_cube_002 = bpy.data.objects.new('Cube.002', me_cube_003)
ob_cylinder_001 = bpy.data.objects.new('Cylinder.001', me_cylinder_001)
ob_cube_001 = bpy.data.objects.new('Cube.001', me_cube_002)
ob_cylinder = bpy.data.objects.new('Cylinder', me_cylinder)
ob_plane = bpy.data.objects.new('Plane', me_plane)
ob_cube = bpy.data.objects.new('Cube', me_cube)
ob_lamp = bpy.data.objects.new('Lamp', light_lamp)
ob_camera = bpy.data.objects.new('Camera', cam_camera)

# ---- transforms, parenting, visibility, modifiers, constraints
ob_cross_curve3.location = (1.977, 0.09686, 1.19)
ob_cross_curve3.scale = (0.01485, 0.01485, 0.01485)
ob_cross_curve3.lineart.crease_threshold = 0.0
ob_curve3.location = (2.274, 0.3707, 2.746)
ob_curve3.lineart.crease_threshold = 0.0
ob_sphere_001.location = (2.007, 0.1164, 1.375)
ob_sphere_001.lineart.crease_threshold = 0.0
ob_beziercircle_001.location = (2.109, 1.929, 1.19)
ob_beziercircle_001.scale = (0.0273, 0.0273, 0.0273)
ob_beziercircle_001.lineart.crease_threshold = 0.0
ob_curve2.location = (1.974, 1.783, 3.159)
ob_curve2.lineart.crease_threshold = 0.0
ob_beziercircle.location = (1.848, -1.403, 1.19)
ob_beziercircle.scale = (0.0273, 0.0273, 0.0273)
ob_beziercircle.lineart.crease_threshold = 0.0
ob_curve1.location = (1.831, -1.412, 3.178)
ob_curve1.rotation_euler = (-1.344e-07, 1.571, 0.0)
ob_curve1.lineart.crease_threshold = 0.0
ob_cube_004.location = (-2.191, -1.411, 1.334)
ob_cube_004.rotation_euler = (1.492, 9.886e-07, 1.571)
ob_cube_004.lineart.crease_threshold = 0.0
ob_sphere.location = (-2.216, -1.422, 1.714)
ob_sphere.rotation_euler = (1.506, 8.071e-07, 1.571)
ob_sphere.lineart.crease_threshold = 0.0
ob_cube_003.location = (2.088, 0.1612, 0.5896)
ob_cube_003.lock_rotations_4d = False
ob_cube_003.empty_display_type = 'ARROWS'
ob_cube_003.lineart.crease_threshold = 0.0
ob_cube_002.location = (1.808, 0.1612, 0.5896)
ob_cube_002.lock_rotations_4d = False
ob_cube_002.empty_display_type = 'ARROWS'
ob_cube_002.lineart.crease_threshold = 0.0
ob_cylinder_001.location = (-0.08911, 1.812, 0.5482)
ob_cylinder_001.lineart.crease_threshold = 0.0
ob_cube_001.location = (-2.258, 0.1612, 0.5896)
ob_cube_001.lock_rotations_4d = False
ob_cube_001.empty_display_type = 'ARROWS'
ob_cube_001.lineart.crease_threshold = 0.0
ob_cylinder.location = (-0.08911, -1.541, 0.5482)
ob_cylinder.lineart.crease_threshold = 0.0
ob_plane.location = (0.0, 0.0, 0.0)
ob_plane.scale = (5.9, 5.9, 5.9)
ob_plane.lineart.crease_threshold = 0.0
ob_cube.location = (-1.978, 0.1612, 0.5896)
ob_cube.lock_rotations_4d = False
ob_cube.empty_display_type = 'ARROWS'
ob_cube.lineart.crease_threshold = 0.0
ob_lamp.location = (2.182, 1.328, 5.904)
ob_lamp.rotation_euler = (0.6503, 0.05522, 1.866)
ob_lamp.lock_rotations_4d = False
ob_lamp.empty_display_type = 'ARROWS'
ob_lamp.color = (0.0, 0.0, 0.0, 0.0)
ob_lamp.lineart.crease_threshold = 0.0
ob_camera.location = (7.481, -6.508, 5.344)
ob_camera.rotation_euler = (1.109, 0.01082, 0.8149)
ob_camera.lock_rotations_4d = False
ob_camera.empty_display_type = 'ARROWS'
ob_camera.color = (0.0, 0.0, 0.0, 0.0)
ob_camera.display_type = 'WIRE'
ob_camera.lineart.crease_threshold = 0.0
cu_spiral_003.bevel_object = ob_cross_curve3
cu_curve2.bevel_object = ob_beziercircle_001
cu_nurbspath.bevel_object = ob_beziercircle

# ---- collection membership
col_collection_1.objects.link(ob_cross_curve3)
col_collection_1.objects.link(ob_curve3)
col_collection_1.objects.link(ob_sphere_001)
col_collection_1.objects.link(ob_beziercircle_001)
col_collection_1.objects.link(ob_curve2)
col_collection_1.objects.link(ob_beziercircle)
col_collection_1.objects.link(ob_curve1)
col_collection_1.objects.link(ob_cube_004)
col_collection_1.objects.link(ob_sphere)
col_collection_1.objects.link(ob_cube_003)
col_collection_1.objects.link(ob_cube_002)
col_collection_1.objects.link(ob_cylinder_001)
col_collection_1.objects.link(ob_cube_001)
col_collection_1.objects.link(ob_cylinder)
col_collection_1.objects.link(ob_plane)
col_collection_1.objects.link(ob_cube)
col_collection_1.objects.link(ob_lamp)
col_collection_1.objects.link(ob_camera)

# ---- scene / render settings (as saved in the file)
scene.camera = ob_camera
scene.frame_start = 1; scene.frame_end = 100; scene.frame_set(1)
scene.render.engine = 'BLENDER_EEVEE_NEXT'
scene.render.resolution_percentage = 50
scene.render.dither_intensity = 0.0
scene.cycles.use_denoising = False
scene.cycles.samples = 10
scene.cycles.sampling_pattern = 'TABULATED_SOBOL'
scene.cycles.light_sampling_threshold = 0.0
scene.cycles.use_adaptive_sampling = False
scene.cycles.use_light_tree = False
scene.cycles.blur_glossy = 0.0
scene.cycles.pixel_filter_type = 'GAUSSIAN'
scene.cycles.sample_clamp_indirect = 0.0
scene.view_settings.view_transform = 'Standard'
bpy.context.view_layer.update()
